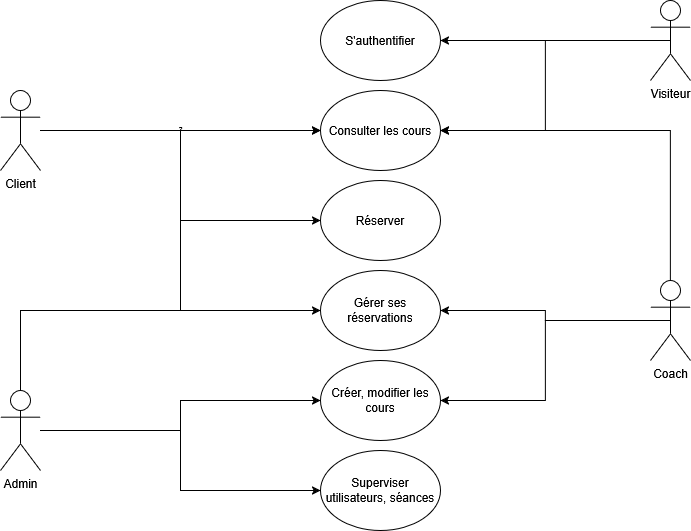

The diagram above was exported from draw.io. Its source (the exported page's mxGraphModel, read from the mxfile embedded in the PNG):
<mxGraphModel dx="980" dy="611" grid="1" gridSize="10" guides="1" tooltips="1" connect="1" arrows="1" fold="1" page="1" pageScale="1" pageWidth="827" pageHeight="1169" math="0" shadow="0">
  <root>
    <mxCell id="0" />
    <mxCell id="1" parent="0" />
    <mxCell id="srhCC4K48x83MbNoWa_5-18" edge="1" parent="1" source="srhCC4K48x83MbNoWa_5-2" style="edgeStyle=orthogonalEdgeStyle;rounded=0;orthogonalLoop=1;jettySize=auto;html=1;entryX=0;entryY=0.5;entryDx=0;entryDy=0;" target="srhCC4K48x83MbNoWa_5-11" value="²">
      <mxGeometry relative="1" as="geometry" />
    </mxCell>
    <mxCell id="srhCC4K48x83MbNoWa_5-20" edge="1" parent="1" source="srhCC4K48x83MbNoWa_5-2" style="edgeStyle=orthogonalEdgeStyle;rounded=0;orthogonalLoop=1;jettySize=auto;html=1;entryX=0;entryY=0.5;entryDx=0;entryDy=0;" target="srhCC4K48x83MbNoWa_5-15">
      <mxGeometry relative="1" as="geometry" />
    </mxCell>
    <mxCell id="srhCC4K48x83MbNoWa_5-27" edge="1" parent="1" source="srhCC4K48x83MbNoWa_5-2" style="edgeStyle=orthogonalEdgeStyle;rounded=0;orthogonalLoop=1;jettySize=auto;html=1;entryX=0;entryY=0.5;entryDx=0;entryDy=0;" target="srhCC4K48x83MbNoWa_5-14">
      <mxGeometry relative="1" as="geometry" />
    </mxCell>
    <mxCell id="srhCC4K48x83MbNoWa_5-2" parent="1" style="shape=umlActor;verticalLabelPosition=bottom;verticalAlign=top;html=1;outlineConnect=0;" value="Client" vertex="1">
      <mxGeometry height="80" width="40" x="80" y="160" as="geometry" />
    </mxCell>
    <mxCell id="srhCC4K48x83MbNoWa_5-24" edge="1" parent="1" source="srhCC4K48x83MbNoWa_5-3" style="edgeStyle=orthogonalEdgeStyle;rounded=0;orthogonalLoop=1;jettySize=auto;html=1;exitX=0.5;exitY=0.5;exitDx=0;exitDy=0;exitPerimeter=0;entryX=1;entryY=0.5;entryDx=0;entryDy=0;" target="srhCC4K48x83MbNoWa_5-9">
      <mxGeometry relative="1" as="geometry" />
    </mxCell>
    <mxCell id="srhCC4K48x83MbNoWa_5-25" edge="1" parent="1" source="srhCC4K48x83MbNoWa_5-3" style="edgeStyle=orthogonalEdgeStyle;rounded=0;orthogonalLoop=1;jettySize=auto;html=1;entryX=1;entryY=0.5;entryDx=0;entryDy=0;" target="srhCC4K48x83MbNoWa_5-11">
      <mxGeometry relative="1" as="geometry" />
    </mxCell>
    <mxCell id="srhCC4K48x83MbNoWa_5-3" parent="1" style="shape=umlActor;verticalLabelPosition=bottom;verticalAlign=top;html=1;outlineConnect=0;" value="Visiteur" vertex="1">
      <mxGeometry height="80" width="40" x="730" y="70" as="geometry" />
    </mxCell>
    <mxCell id="srhCC4K48x83MbNoWa_5-29" edge="1" parent="1" source="srhCC4K48x83MbNoWa_5-6" style="edgeStyle=orthogonalEdgeStyle;rounded=0;orthogonalLoop=1;jettySize=auto;html=1;exitX=0.5;exitY=0.5;exitDx=0;exitDy=0;exitPerimeter=0;entryX=1;entryY=0.5;entryDx=0;entryDy=0;" target="srhCC4K48x83MbNoWa_5-13">
      <mxGeometry relative="1" as="geometry" />
    </mxCell>
    <mxCell id="srhCC4K48x83MbNoWa_5-32" edge="1" parent="1" source="srhCC4K48x83MbNoWa_5-6" style="edgeStyle=orthogonalEdgeStyle;rounded=0;orthogonalLoop=1;jettySize=auto;html=1;entryX=1;entryY=0.5;entryDx=0;entryDy=0;" target="srhCC4K48x83MbNoWa_5-11">
      <mxGeometry relative="1" as="geometry">
        <Array as="points">
          <mxPoint x="750" y="200" />
        </Array>
      </mxGeometry>
    </mxCell>
    <mxCell id="srhCC4K48x83MbNoWa_5-33" edge="1" parent="1" source="srhCC4K48x83MbNoWa_5-6" style="edgeStyle=orthogonalEdgeStyle;rounded=0;orthogonalLoop=1;jettySize=auto;html=1;entryX=1;entryY=0.5;entryDx=0;entryDy=0;" target="srhCC4K48x83MbNoWa_5-15">
      <mxGeometry relative="1" as="geometry" />
    </mxCell>
    <mxCell id="srhCC4K48x83MbNoWa_5-6" parent="1" style="shape=umlActor;verticalLabelPosition=bottom;verticalAlign=top;html=1;outlineConnect=0;" value="Coach" vertex="1">
      <mxGeometry height="80" width="40" x="730" y="350" as="geometry" />
    </mxCell>
    <mxCell id="srhCC4K48x83MbNoWa_5-30" edge="1" parent="1" source="srhCC4K48x83MbNoWa_5-7" style="edgeStyle=orthogonalEdgeStyle;rounded=0;orthogonalLoop=1;jettySize=auto;html=1;entryX=0;entryY=0.5;entryDx=0;entryDy=0;" target="srhCC4K48x83MbNoWa_5-16">
      <mxGeometry relative="1" as="geometry" />
    </mxCell>
    <mxCell id="srhCC4K48x83MbNoWa_5-34" edge="1" parent="1" source="srhCC4K48x83MbNoWa_5-7" style="edgeStyle=orthogonalEdgeStyle;rounded=0;orthogonalLoop=1;jettySize=auto;html=1;entryX=0;entryY=0.5;entryDx=0;entryDy=0;" target="srhCC4K48x83MbNoWa_5-11">
      <mxGeometry relative="1" as="geometry">
        <Array as="points">
          <mxPoint x="100" y="380" />
          <mxPoint x="260" y="380" />
          <mxPoint x="260" y="200" />
        </Array>
      </mxGeometry>
    </mxCell>
    <mxCell id="srhCC4K48x83MbNoWa_5-35" edge="1" parent="1" source="srhCC4K48x83MbNoWa_5-7" style="edgeStyle=orthogonalEdgeStyle;rounded=0;orthogonalLoop=1;jettySize=auto;html=1;" target="srhCC4K48x83MbNoWa_5-13">
      <mxGeometry relative="1" as="geometry" />
    </mxCell>
    <mxCell id="srhCC4K48x83MbNoWa_5-7" parent="1" style="shape=umlActor;verticalLabelPosition=bottom;verticalAlign=top;html=1;outlineConnect=0;" value="Admin" vertex="1">
      <mxGeometry height="80" width="40" x="80" y="460" as="geometry" />
    </mxCell>
    <mxCell id="srhCC4K48x83MbNoWa_5-9" parent="1" style="ellipse;whiteSpace=wrap;html=1;" value="S'authentifier" vertex="1">
      <mxGeometry height="80" width="120" x="400" y="70" as="geometry" />
    </mxCell>
    <mxCell id="srhCC4K48x83MbNoWa_5-11" parent="1" style="ellipse;whiteSpace=wrap;html=1;" value="Consulter les cours" vertex="1">
      <mxGeometry height="80" width="120" x="400" y="160" as="geometry" />
    </mxCell>
    <mxCell id="srhCC4K48x83MbNoWa_5-13" parent="1" style="ellipse;whiteSpace=wrap;html=1;" value="Créer, modifier les cours" vertex="1">
      <mxGeometry height="80" width="120" x="400" y="430" as="geometry" />
    </mxCell>
    <mxCell id="srhCC4K48x83MbNoWa_5-14" parent="1" style="ellipse;whiteSpace=wrap;html=1;" value="Réserver" vertex="1">
      <mxGeometry height="80" width="120" x="400" y="250" as="geometry" />
    </mxCell>
    <mxCell id="srhCC4K48x83MbNoWa_5-15" parent="1" style="ellipse;whiteSpace=wrap;html=1;" value="Gérer ses réservations" vertex="1">
      <mxGeometry height="80" width="120" x="400" y="340" as="geometry" />
    </mxCell>
    <mxCell id="srhCC4K48x83MbNoWa_5-16" parent="1" style="ellipse;whiteSpace=wrap;html=1;" value="Superviser utilisateurs, séances" vertex="1">
      <mxGeometry height="80" width="120" x="400" y="520" as="geometry" />
    </mxCell>
  </root>
</mxGraphModel>